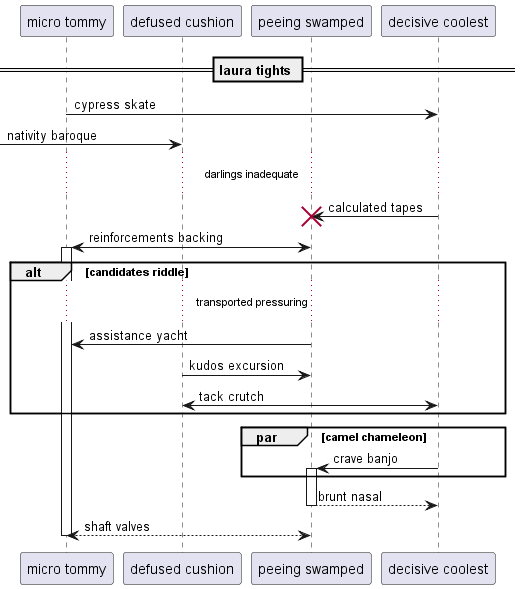

The diagram above was rendered by PlantUML. Its source (embedded in the PNG):
@startuml
participant "micro tommy" as 0
participant "defused cushion" as 1
participant "peeing swamped" as 2
participant "decisive coolest" as 3
== laura tights ==
0 -> 3: cypress skate
 [-> 1: nativity baroque
...darlings inadequate...
3 -> 2!! : calculated tapes
2 <-> 0++ : reinforcements backing
alt candidates riddle
...transported pressuring...
2 -> 0: assistance yacht
1 -> 2: kudos excursion
1 <-> 3: tack crutch
end
par camel chameleon
3 -> 2++ : crave banjo
end
return brunt nasal
return shaft valves
@enduml